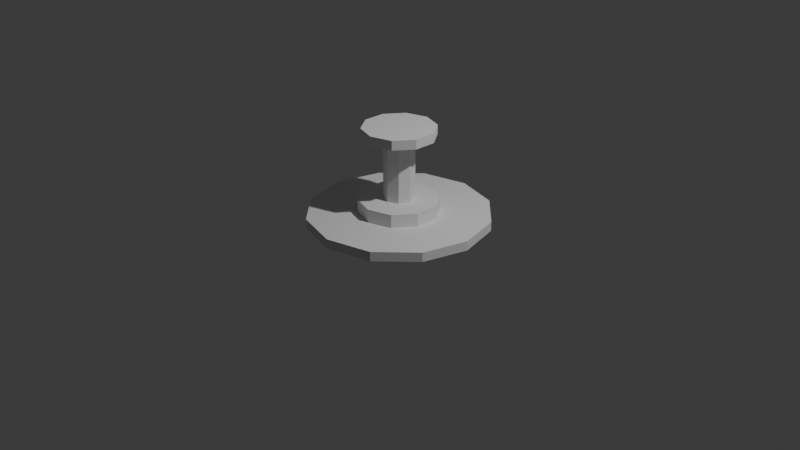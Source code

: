# Source: table_pedestal_001.blend  (saved by Blender 5.1.30; exported with 4.5.12 LTS)
import bpy
from mathutils import Matrix  # noqa: F401  (used for matrix-valued properties, if any)

bpy.ops.wm.read_factory_settings(use_empty=True)
scene = bpy.context.scene
scene.name = 'Scene'

# ---- collections
col_collection = bpy.data.collections.new('Collection'); scene.collection.children.link(col_collection)

# ---- world
world_world = bpy.data.worlds.new('World'); scene.world = world_world
world_world.use_nodes = True; world_world.node_tree.nodes.clear()
_N = world_world.node_tree.nodes; _L = world_world.node_tree.links
n0 = _N.new('ShaderNodeOutputWorld'); n0.name = 'World Output'; n0.location = (200, 100)
n1 = _N.new('ShaderNodeBackground'); n1.name = 'Background'; n1.location = (-200, 100)
n1.inputs[0].default_value = (0.05088, 0.05088, 0.05088, 1.0)
_L.new(n1.outputs[0], n0.inputs[0])
n0.is_active_output = True
world_world.color = (0.05088, 0.05088, 0.05088)
world_world.sun_shadow_jitter_overblur = 0.0

# ---- cameras
cam_camera = bpy.data.cameras.new('Camera')
cam_camera.clip_end = 100.0
cam_camera.ortho_scale = 7.314

# ---- lights
light_light = bpy.data.lights.new('Light', 'POINT')
light_light.energy = 1000.0
light_light.shadow_soft_size = 0.1

# ---- meshes
me_table_pedestal_001 = bpy.data.meshes.new('table_pedestal_001')
me_table_pedestal_001.from_pydata([(0.0, 0.38, 0.9), (0.0, 0.38, 1.0), (0.2234, 0.3074, 0.9), (0.2234, 0.3074, 1.0), (0.3614, 0.1174, 0.9), (0.3614, 0.1174, 1.0), (0.3614, -0.1174, 0.9), (0.3614, -0.1174, 1.0), (0.2234, -0.3074, 0.9), (0.2234, -0.3074, 1.0), (0.0, -0.38, 0.9), (0.0, -0.38, 1.0), (-0.2234, -0.3074, 0.9), (-0.2234, -0.3074, 1.0), (-0.3614, -0.1174, 0.9), (-0.3614, -0.1174, 1.0), (-0.3614, 0.1174, 0.9), (-0.3614, 0.1174, 1.0), (-0.2234, 0.3074, 0.9), (-0.2234, 0.3074, 1.0), (0.0, 0.95, 0.0), (0.0, 0.95, 0.1), (0.475, 0.8227, 0.0), (0.475, 0.8227, 0.1), (0.8227, 0.475, 0.0), (0.8227, 0.475, 0.1), (0.95, 0.0, 0.0), (0.95, 0.0, 0.1), (0.8227, -0.475, 0.0), (0.8227, -0.475, 0.1), (0.475, -0.8227, 0.0), (0.475, -0.8227, 0.1), (0.0, -0.95, 0.0), (0.0, -0.95, 0.1), (-0.475, -0.8227, 0.0), (-0.475, -0.8227, 0.1), (-0.8227, -0.475, 0.0), (-0.8227, -0.475, 0.1), (-0.95, 0.0, 0.0), (-0.95, 0.0, 0.1), (-0.8227, 0.475, 0.0), (-0.8227, 0.475, 0.1), (-0.475, 0.8227, 0.0), (-0.475, 0.8227, 0.1), (0.0, 0.42, 0.08), (0.0, 0.42, 0.24), (0.2469, 0.3398, 0.08), (0.2469, 0.3398, 0.24), (0.3994, 0.1298, 0.08), (0.3994, 0.1298, 0.24), (0.3994, -0.1298, 0.08), (0.3994, -0.1298, 0.24), (0.2469, -0.3398, 0.08), (0.2469, -0.3398, 0.24), (0.0, -0.42, 0.08), (0.0, -0.42, 0.24), (-0.2469, -0.3398, 0.08), (-0.2469, -0.3398, 0.24), (-0.3994, -0.1298, 0.08), (-0.3994, -0.1298, 0.24), (-0.3994, 0.1298, 0.08), (-0.3994, 0.1298, 0.24), (-0.2469, 0.3398, 0.08), (-0.2469, 0.3398, 0.24), (0.0, 0.16, 0.21), (0.0, 0.16, 0.83), (0.1131, 0.1131, 0.21), (0.1131, 0.1131, 0.83), (0.16, 0.0, 0.21), (0.16, 0.0, 0.83), (0.1131, -0.1131, 0.21), (0.1131, -0.1131, 0.83), (0.0, -0.16, 0.21), (0.0, -0.16, 0.83), (-0.1131, -0.1131, 0.21), (-0.1131, -0.1131, 0.83), (-0.16, 0.0, 0.21), (-0.16, 0.0, 0.83), (-0.1131, 0.1131, 0.21), (-0.1131, 0.1131, 0.83)], [], [(0, 1, 3, 2), (2, 3, 5, 4), (4, 5, 7, 6), (6, 7, 9, 8), (8, 9, 11, 10), (10, 11, 13, 12), (12, 13, 15, 14), (14, 15, 17, 16), (3, 1, 19, 17, 15, 13, 11, 9, 7, 5), (16, 17, 19, 18), (18, 19, 1, 0), (0, 2, 4, 6, 8, 10, 12, 14, 16, 18), (20, 21, 23, 22), (22, 23, 25, 24), (24, 25, 27, 26), (26, 27, 29, 28), (28, 29, 31, 30), (30, 31, 33, 32), (32, 33, 35, 34), (34, 35, 37, 36), (36, 37, 39, 38), (38, 39, 41, 40), (23, 21, 43, 41, 39, 37, 35, 33, 31, 29, 27, 25), (40, 41, 43, 42), (42, 43, 21, 20), (20, 22, 24, 26, 28, 30, 32, 34, 36, 38, 40, 42), (44, 45, 47, 46), (46, 47, 49, 48), (48, 49, 51, 50), (50, 51, 53, 52), (52, 53, 55, 54), (54, 55, 57, 56), (56, 57, 59, 58), (58, 59, 61, 60), (47, 45, 63, 61, 59, 57, 55, 53, 51, 49), (60, 61, 63, 62), (62, 63, 45, 44), (44, 46, 48, 50, 52, 54, 56, 58, 60, 62), (64, 65, 67, 66), (66, 67, 69, 68), (68, 69, 71, 70), (70, 71, 73, 72), (72, 73, 75, 74), (74, 75, 77, 76), (67, 65, 79, 77, 75, 73, 71, 69), (76, 77, 79, 78), (78, 79, 65, 64), (64, 66, 68, 70, 72, 74, 76, 78)])
_uv = me_table_pedestal_001.uv_layers.new(name='UVMap')
_uv.uv.foreach_set('vector', [1.0, 0.5, 1.0, 1.0, 0.9, 1.0, 0.9, 0.5, 0.9, 0.5, 0.9, 1.0, 0.8, 1.0, 0.8, 0.5, 0.8, 0.5, 0.8, 1.0, 0.7, 1.0, 0.7, 0.5, 0.7, 0.5, 0.7, 1.0, 0.6, 1.0, 0.6, 0.5, 0.6, 0.5, 0.6, 1.0, 0.5, 1.0, 0.5, 0.5, 0.5, 0.5, 0.5, 1.0, 0.4, 1.0, 0.4, 0.5, 0.4, 0.5, 0.4, 1.0, 0.3, 1.0, 0.3, 0.5, 0.3, 0.5, 0.3, 1.0, 0.2, 1.0, 0.2, 0.5, 0.3911, 0.4442, 0.25, 0.49, 0.1089, 0.4442, 0.02175, 0.3242, 0.02175, 0.1758, 0.1089, 0.05584, 0.25, 0.01, 0.3911, 0.05584, 0.4783, 0.1758, 0.4783, 0.3242, 0.2, 0.5, 0.2, 1.0, 0.1, 1.0, 0.1, 0.5, 0.1, 0.5, 0.1, 1.0, -7.451e-08, 1.0, -7.451e-08, 0.5, 0.75, 0.49, 0.8911, 0.4442, 0.9783, 0.3242, 0.9783, 0.1758, 0.8911, 0.05584, 0.75, 0.01, 0.6089, 0.05584, 0.5217, 0.1758, 0.5217, 0.3242, 0.6089, 0.4442, 1.0, 0.5, 1.0, 1.0, 0.9167, 1.0, 0.9167, 0.5, 0.9167, 0.5, 0.9167, 1.0, 0.8333, 1.0, 0.8333, 0.5, 0.8333, 0.5, 0.8333, 1.0, 0.75, 1.0, 0.75, 0.5, 0.75, 0.5, 0.75, 1.0, 0.6667, 1.0, 0.6667, 0.5, 0.6667, 0.5, 0.6667, 1.0, 0.5833, 1.0, 0.5833, 0.5, 0.5833, 0.5, 0.5833, 1.0, 0.5, 1.0, 0.5, 0.5, 0.5, 0.5, 0.5, 1.0, 0.4167, 1.0, 0.4167, 0.5, 0.4167, 0.5, 0.4167, 1.0, 0.3333, 1.0, 0.3333, 0.5, 0.3333, 0.5, 0.3333, 1.0, 0.25, 1.0, 0.25, 0.5, 0.25, 0.5, 0.25, 1.0, 0.1667, 1.0, 0.1667, 0.5, 0.37, 0.4578, 0.25, 0.49, 0.13, 0.4578, 0.04215, 0.37, 0.01, 0.25, 0.04215, 0.13, 0.13, 0.04215, 0.25, 0.01, 0.37, 0.04215, 0.4578, 0.13, 0.49, 0.25, 0.4578, 0.37, 0.1667, 0.5, 0.1667, 1.0, 0.08333, 1.0, 0.08333, 0.5, 0.08333, 0.5, 0.08333, 1.0, 7.451e-08, 1.0, 7.451e-08, 0.5, 0.75, 0.49, 0.87, 0.4578, 0.9578, 0.37, 0.99, 0.25, 0.9578, 0.13, 0.87, 0.04215, 0.75, 0.01, 0.63, 0.04215, 0.5422, 0.13, 0.51, 0.25, 0.5422, 0.37, 0.63, 0.4578, 1.0, 0.5, 1.0, 1.0, 0.9, 1.0, 0.9, 0.5, 0.9, 0.5, 0.9, 1.0, 0.8, 1.0, 0.8, 0.5, 0.8, 0.5, 0.8, 1.0, 0.7, 1.0, 0.7, 0.5, 0.7, 0.5, 0.7, 1.0, 0.6, 1.0, 0.6, 0.5, 0.6, 0.5, 0.6, 1.0, 0.5, 1.0, 0.5, 0.5, 0.5, 0.5, 0.5, 1.0, 0.4, 1.0, 0.4, 0.5, 0.4, 0.5, 0.4, 1.0, 0.3, 1.0, 0.3, 0.5, 0.3, 0.5, 0.3, 1.0, 0.2, 1.0, 0.2, 0.5, 0.3911, 0.4442, 0.25, 0.49, 0.1089, 0.4442, 0.02175, 0.3242, 0.02175, 0.1758, 0.1089, 0.05584, 0.25, 0.01, 0.3911, 0.05584, 0.4783, 0.1758, 0.4783, 0.3242, 0.2, 0.5, 0.2, 1.0, 0.1, 1.0, 0.1, 0.5, 0.1, 0.5, 0.1, 1.0, -7.451e-08, 1.0, -7.451e-08, 0.5, 0.75, 0.49, 0.8911, 0.4442, 0.9783, 0.3242, 0.9783, 0.1758, 0.8911, 0.05584, 0.75, 0.01, 0.6089, 0.05584, 0.5217, 0.1758, 0.5217, 0.3242, 0.6089, 0.4442, 1.0, 0.5, 1.0, 1.0, 0.875, 1.0, 0.875, 0.5, 0.875, 0.5, 0.875, 1.0, 0.75, 1.0, 0.75, 0.5, 0.75, 0.5, 0.75, 1.0, 0.625, 1.0, 0.625, 0.5, 0.625, 0.5, 0.625, 1.0, 0.5, 1.0, 0.5, 0.5, 0.5, 0.5, 0.5, 1.0, 0.375, 1.0, 0.375, 0.5, 0.375, 0.5, 0.375, 1.0, 0.25, 1.0, 0.25, 0.5, 0.4197, 0.4197, 0.25, 0.49, 0.08029, 0.4197, 0.01, 0.25, 0.08029, 0.08029, 0.25, 0.01, 0.4197, 0.08029, 0.49, 0.25, 0.25, 0.5, 0.25, 1.0, 0.125, 1.0, 0.125, 0.5, 0.125, 0.5, 0.125, 1.0, 0.0, 1.0, 0.0, 0.5, 0.75, 0.49, 0.9197, 0.4197, 0.99, 0.25, 0.9197, 0.08029, 0.75, 0.01, 0.5803, 0.08029, 0.51, 0.25, 0.5803, 0.4197])
me_table_pedestal_001.update()

# ---- objects
ob_light = bpy.data.objects.new('Light', light_light)
ob_camera = bpy.data.objects.new('Camera', cam_camera)
ob_table_pedestal_001 = bpy.data.objects.new('table_pedestal_001', me_table_pedestal_001)

# ---- transforms, parenting, visibility, modifiers, constraints
ob_light.location = (4.076, 1.005, 5.904)
ob_light.rotation_euler = (0.6503, 0.05522, 1.866)
ob_light.lock_rotations_4d = False
ob_light.empty_display_type = 'ARROWS'
ob_light.color = (0.0, 0.0, 0.0, 0.0)
ob_light.lineart.crease_threshold = 0.0
ob_camera.location = (7.359, -6.926, 4.958)
ob_camera.rotation_euler = (1.109, 0.0, 0.8149)
ob_camera.lock_rotations_4d = False
ob_camera.empty_display_type = 'ARROWS'
ob_camera.color = (0.0, 0.0, 0.0, 0.0)
ob_camera.display_type = 'WIRE'
ob_camera.lineart.crease_threshold = 0.0
ob_table_pedestal_001.location = (0.0, 0.0, 0.0)

# ---- collection membership
col_collection.objects.link(ob_light)
col_collection.objects.link(ob_camera)
col_collection.objects.link(ob_table_pedestal_001)

# ---- scene / render settings (as saved in the file)
scene.camera = ob_camera
scene.frame_start = 1; scene.frame_end = 250; scene.frame_set(1)
scene.render.engine = 'BLENDER_EEVEE_NEXT'
scene.render.bake_bias = 0.0
scene.render.bake_samples = 0
scene.cycles.sampling_pattern = 'TABULATED_SOBOL'
scene.eevee.use_volume_custom_range = False
bpy.context.view_layer.update()

